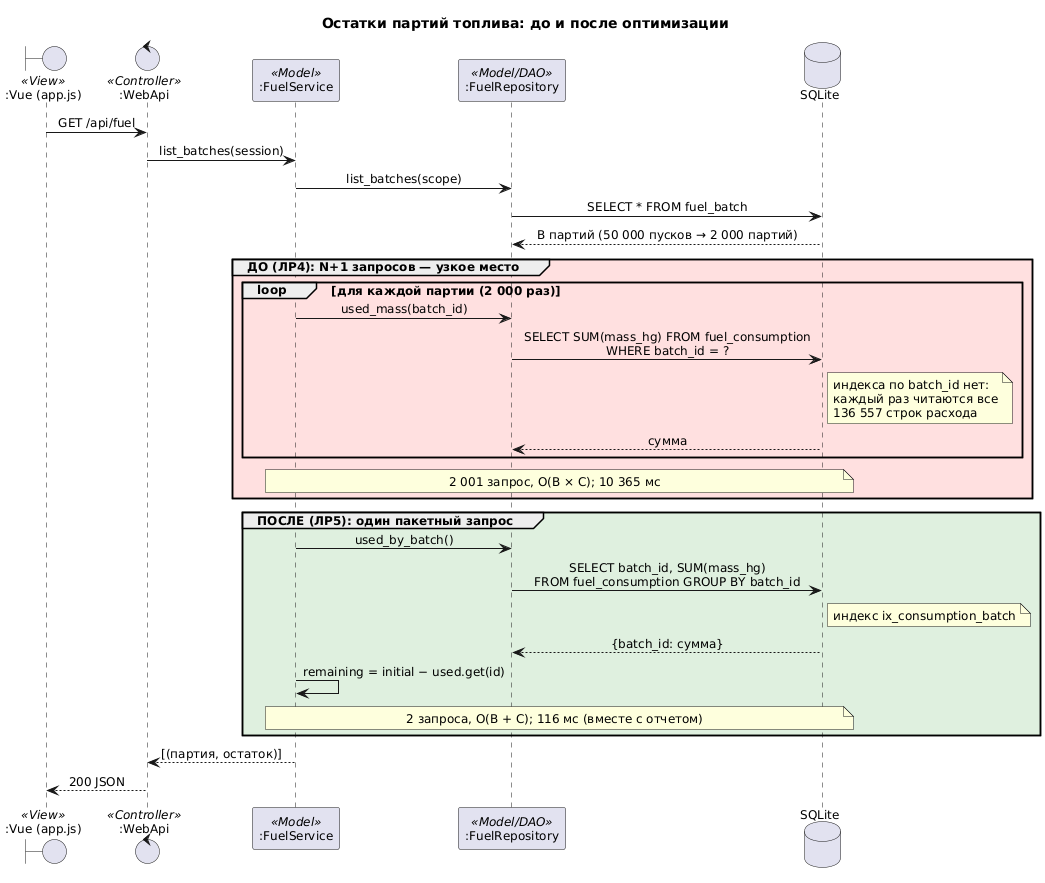

The diagram above was rendered by PlantUML. Its source (embedded in the PNG):
@startuml seq_fuel_stock_lab5
' ЛР5: вкладка «Топливо» — остатки по всем партиям, до и после оптимизации №1
skinparam DefaultFontName Arial
skinparam DefaultFontSize 12
skinparam BackgroundColor white
skinparam shadowing false
skinparam sequenceMessageAlign center
title Остатки партий топлива: до и после оптимизации

boundary ":Vue (app.js)" as V <<View>>
control ":WebApi" as C <<Controller>>
participant ":FuelService" as S <<Model>>
participant ":FuelRepository" as R <<Model/DAO>>
database "SQLite" as DB

V -> C : GET /api/fuel
C -> S : list_batches(session)
S -> R : list_batches(scope)
R -> DB : SELECT * FROM fuel_batch
DB --> R : B партий (50 000 пусков → 2 000 партий)

group #FFE0E0 ДО (ЛР4): N+1 запросов — узкое место
  loop для каждой партии (2 000 раз)
    S -> R : used_mass(batch_id)
    R -> DB : SELECT SUM(mass_hg) FROM fuel_consumption\nWHERE batch_id = ?
    note right of DB : индекса по batch_id нет:\nкаждый раз читаются все\n136 557 строк расхода
    DB --> R : сумма
  end
  note over S, DB : 2 001 запрос, O(B × C); 10 365 мс
end

group #DFF0DF ПОСЛЕ (ЛР5): один пакетный запрос
  S -> R : used_by_batch()
  R -> DB : SELECT batch_id, SUM(mass_hg)\nFROM fuel_consumption GROUP BY batch_id
  note right of DB : индекс ix_consumption_batch
  DB --> R : {batch_id: сумма}
  S -> S : remaining = initial − used.get(id)
  note over S, DB : 2 запроса, O(B + C); 116 мс (вместе с отчетом)
end

S --> C : [(партия, остаток)]
C --> V : 200 JSON
@enduml